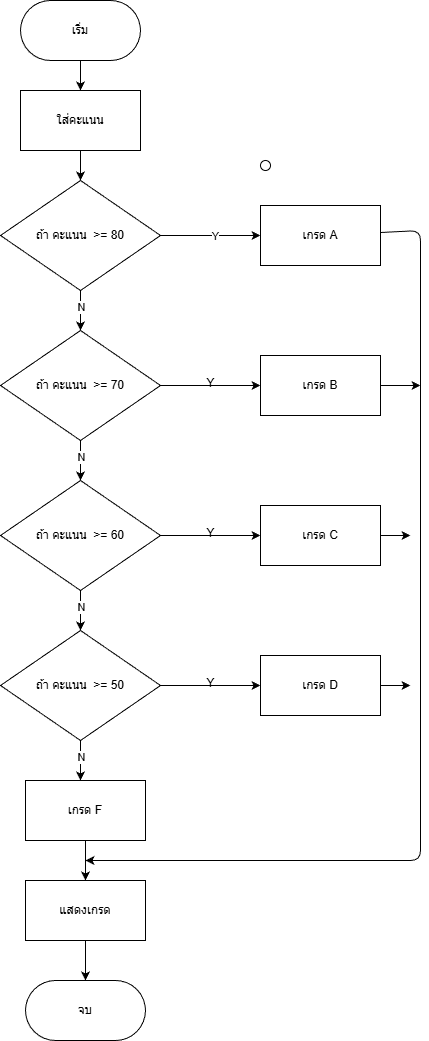

The diagram above was exported from draw.io. Its source (the exported page's mxGraphModel, read from the mxfile embedded in the PNG):
<mxGraphModel dx="1353" dy="1104" grid="1" gridSize="10" guides="1" tooltips="1" connect="1" arrows="1" fold="1" page="1" pageScale="1" pageWidth="850" pageHeight="1100" math="0" shadow="0">
  <root>
    <mxCell id="0" />
    <mxCell id="1" parent="0" />
    <mxCell id="14" value="" style="edgeStyle=none;html=1;" edge="1" parent="1" source="2" target="3">
      <mxGeometry relative="1" as="geometry" />
    </mxCell>
    <mxCell id="2" value="ใส่คะแนน" style="rounded=0;whiteSpace=wrap;html=1;" vertex="1" parent="1">
      <mxGeometry x="360" y="200" width="120" height="60" as="geometry" />
    </mxCell>
    <mxCell id="13" value="" style="edgeStyle=none;html=1;" edge="1" parent="1" source="3" target="12">
      <mxGeometry relative="1" as="geometry" />
    </mxCell>
    <mxCell id="18" value="Y" style="edgeLabel;html=1;align=center;verticalAlign=middle;resizable=0;points=[];" vertex="1" connectable="0" parent="13">
      <mxGeometry x="0.0735" relative="1" as="geometry">
        <mxPoint as="offset" />
      </mxGeometry>
    </mxCell>
    <mxCell id="17" value="" style="edgeStyle=none;html=1;" edge="1" parent="1" source="3" target="16">
      <mxGeometry relative="1" as="geometry" />
    </mxCell>
    <mxCell id="19" value="N" style="edgeLabel;html=1;align=center;verticalAlign=middle;resizable=0;points=[];" vertex="1" connectable="0" parent="17">
      <mxGeometry x="-0.1881" relative="1" as="geometry">
        <mxPoint as="offset" />
      </mxGeometry>
    </mxCell>
    <mxCell id="3" value="ถ้า คะแนน&amp;nbsp; &amp;gt;= 80" style="rhombus;whiteSpace=wrap;html=1;" vertex="1" parent="1">
      <mxGeometry x="340" y="290" width="160" height="110" as="geometry" />
    </mxCell>
    <mxCell id="8" value="" style="ellipse;whiteSpace=wrap;html=1;aspect=fixed;" vertex="1" parent="1">
      <mxGeometry x="600" y="270" width="10" height="10" as="geometry" />
    </mxCell>
    <mxCell id="15" value="" style="edgeStyle=none;html=1;" edge="1" parent="1" source="9" target="2">
      <mxGeometry relative="1" as="geometry" />
    </mxCell>
    <mxCell id="9" value="เริ่ม" style="rounded=1;whiteSpace=wrap;html=1;arcSize=50;" vertex="1" parent="1">
      <mxGeometry x="360" y="110" width="120" height="60" as="geometry" />
    </mxCell>
    <mxCell id="55" style="edgeStyle=none;html=1;" edge="1" parent="1" source="12">
      <mxGeometry relative="1" as="geometry">
        <mxPoint x="425" y="970" as="targetPoint" />
        <Array as="points">
          <mxPoint x="760" y="340" />
          <mxPoint x="760" y="970" />
        </Array>
      </mxGeometry>
    </mxCell>
    <mxCell id="12" value="เกรด A" style="whiteSpace=wrap;html=1;" vertex="1" parent="1">
      <mxGeometry x="600" y="315" width="120" height="60" as="geometry" />
    </mxCell>
    <mxCell id="21" value="" style="edgeStyle=none;html=1;" edge="1" parent="1" source="16" target="20">
      <mxGeometry relative="1" as="geometry" />
    </mxCell>
    <mxCell id="16" value="ถ้า คะแนน&amp;nbsp; &amp;gt;= 70" style="rhombus;whiteSpace=wrap;html=1;" vertex="1" parent="1">
      <mxGeometry x="340" y="440" width="160" height="110" as="geometry" />
    </mxCell>
    <mxCell id="56" style="edgeStyle=none;html=1;" edge="1" parent="1" source="20">
      <mxGeometry relative="1" as="geometry">
        <mxPoint x="760.0000000000002" y="494.9999999999999" as="targetPoint" />
      </mxGeometry>
    </mxCell>
    <mxCell id="20" value="&lt;span style=&quot;color: rgb(0, 0, 0);&quot;&gt;เกรด B&lt;/span&gt;" style="whiteSpace=wrap;html=1;" vertex="1" parent="1">
      <mxGeometry x="600" y="465" width="120" height="60" as="geometry" />
    </mxCell>
    <mxCell id="22" value="Y" style="text;html=1;align=center;verticalAlign=middle;resizable=0;points=[];autosize=1;strokeColor=none;fillColor=none;" vertex="1" parent="1">
      <mxGeometry x="535" y="478" width="30" height="30" as="geometry" />
    </mxCell>
    <mxCell id="28" value="" style="edgeStyle=none;html=1;" edge="1" source="29" target="30" parent="1">
      <mxGeometry relative="1" as="geometry" />
    </mxCell>
    <mxCell id="29" value="ถ้า คะแนน&amp;nbsp; &amp;gt;= 60" style="rhombus;whiteSpace=wrap;html=1;" vertex="1" parent="1">
      <mxGeometry x="340" y="590" width="160" height="110" as="geometry" />
    </mxCell>
    <mxCell id="57" style="edgeStyle=none;html=1;" edge="1" parent="1" source="30">
      <mxGeometry relative="1" as="geometry">
        <mxPoint x="750.0000000000002" y="645" as="targetPoint" />
      </mxGeometry>
    </mxCell>
    <mxCell id="30" value="&lt;span style=&quot;color: rgb(0, 0, 0);&quot;&gt;เกรด C&lt;/span&gt;" style="whiteSpace=wrap;html=1;" vertex="1" parent="1">
      <mxGeometry x="600" y="615" width="120" height="60" as="geometry" />
    </mxCell>
    <mxCell id="31" value="Y" style="text;html=1;align=center;verticalAlign=middle;resizable=0;points=[];autosize=1;strokeColor=none;fillColor=none;" vertex="1" parent="1">
      <mxGeometry x="535" y="628" width="30" height="30" as="geometry" />
    </mxCell>
    <mxCell id="32" value="" style="edgeStyle=none;html=1;" edge="1" target="29" parent="1">
      <mxGeometry relative="1" as="geometry">
        <mxPoint x="420" y="550" as="sourcePoint" />
      </mxGeometry>
    </mxCell>
    <mxCell id="33" value="N" style="edgeLabel;html=1;align=center;verticalAlign=middle;resizable=0;points=[];" vertex="1" connectable="0" parent="32">
      <mxGeometry x="-0.1881" relative="1" as="geometry">
        <mxPoint as="offset" />
      </mxGeometry>
    </mxCell>
    <mxCell id="34" value="" style="edgeStyle=none;html=1;" edge="1" source="35" target="36" parent="1">
      <mxGeometry relative="1" as="geometry" />
    </mxCell>
    <mxCell id="35" value="ถ้า คะแนน&amp;nbsp; &amp;gt;= 50" style="rhombus;whiteSpace=wrap;html=1;" vertex="1" parent="1">
      <mxGeometry x="340" y="740" width="160" height="110" as="geometry" />
    </mxCell>
    <mxCell id="58" style="edgeStyle=none;html=1;" edge="1" parent="1" source="36">
      <mxGeometry relative="1" as="geometry">
        <mxPoint x="750.0000000000002" y="795" as="targetPoint" />
      </mxGeometry>
    </mxCell>
    <mxCell id="36" value="&lt;span style=&quot;color: rgb(0, 0, 0);&quot;&gt;เกรด D&lt;/span&gt;" style="whiteSpace=wrap;html=1;" vertex="1" parent="1">
      <mxGeometry x="600" y="765" width="120" height="60" as="geometry" />
    </mxCell>
    <mxCell id="37" value="Y" style="text;html=1;align=center;verticalAlign=middle;resizable=0;points=[];autosize=1;strokeColor=none;fillColor=none;" vertex="1" parent="1">
      <mxGeometry x="535" y="778" width="30" height="30" as="geometry" />
    </mxCell>
    <mxCell id="38" value="" style="edgeStyle=none;html=1;" edge="1" target="35" parent="1">
      <mxGeometry relative="1" as="geometry">
        <mxPoint x="420" y="700" as="sourcePoint" />
      </mxGeometry>
    </mxCell>
    <mxCell id="39" value="N" style="edgeLabel;html=1;align=center;verticalAlign=middle;resizable=0;points=[];" vertex="1" connectable="0" parent="38">
      <mxGeometry x="-0.1881" relative="1" as="geometry">
        <mxPoint as="offset" />
      </mxGeometry>
    </mxCell>
    <mxCell id="54" value="" style="edgeStyle=none;html=1;" edge="1" parent="1" source="42" target="52">
      <mxGeometry relative="1" as="geometry" />
    </mxCell>
    <mxCell id="42" value="&lt;span style=&quot;color: rgb(0, 0, 0);&quot;&gt;เกรด F&lt;/span&gt;" style="whiteSpace=wrap;html=1;" vertex="1" parent="1">
      <mxGeometry x="365" y="890" width="120" height="60" as="geometry" />
    </mxCell>
    <mxCell id="44" value="" style="edgeStyle=none;html=1;" edge="1" parent="1">
      <mxGeometry relative="1" as="geometry">
        <mxPoint x="420" y="850" as="sourcePoint" />
        <mxPoint x="420" y="890" as="targetPoint" />
      </mxGeometry>
    </mxCell>
    <mxCell id="45" value="N" style="edgeLabel;html=1;align=center;verticalAlign=middle;resizable=0;points=[];" vertex="1" connectable="0" parent="44">
      <mxGeometry x="-0.1881" relative="1" as="geometry">
        <mxPoint as="offset" />
      </mxGeometry>
    </mxCell>
    <mxCell id="60" style="edgeStyle=none;html=1;entryX=0.5;entryY=0;entryDx=0;entryDy=0;" edge="1" parent="1" source="52" target="59">
      <mxGeometry relative="1" as="geometry" />
    </mxCell>
    <mxCell id="52" value="แสดงเกรด" style="whiteSpace=wrap;html=1;" vertex="1" parent="1">
      <mxGeometry x="365" y="990" width="120" height="60" as="geometry" />
    </mxCell>
    <mxCell id="59" value="จบ" style="rounded=1;whiteSpace=wrap;html=1;arcSize=50;" vertex="1" parent="1">
      <mxGeometry x="365" y="1090" width="120" height="60" as="geometry" />
    </mxCell>
  </root>
</mxGraphModel>